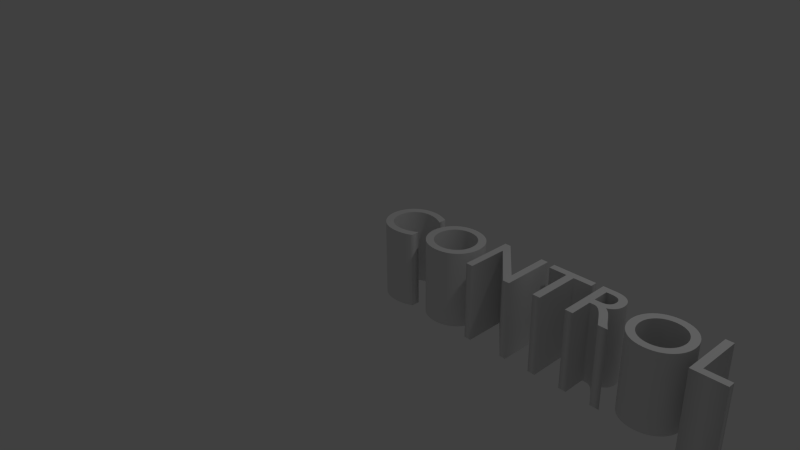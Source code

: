 # Source: control.blend  (saved by Blender 2.73.0; exported with 4.5.12 LTS)
import bpy
from mathutils import Matrix  # noqa: F401  (used for matrix-valued properties, if any)

bpy.ops.wm.read_factory_settings(use_empty=True)
scene = bpy.context.scene
scene.name = 'Scene'

# ---- collections
col_collection_1 = bpy.data.collections.new('Collection 1'); scene.collection.children.link(col_collection_1)

# ---- world
world_world = bpy.data.worlds.new('World'); scene.world = world_world
world_world.color = (0.05088, 0.05088, 0.05088)
world_world.use_sun_shadow = False
world_world.sun_shadow_jitter_overblur = 0.0
world_world.cycles.sampling_method = 'MANUAL'
world_world.cycles.sample_map_resolution = 256

# ---- cameras
cam_camera = bpy.data.cameras.new('Camera')
cam_camera.clip_end = 100.0
cam_camera.lens = 35.0
cam_camera.sensor_width = 32.0
cam_camera.sensor_height = 18.0
cam_camera.ortho_scale = 7.314
cam_camera.dof.focus_distance = 0.0
cam_camera.dof.aperture_fstop = 128.0

# ---- lights
light_lamp = bpy.data.lights.new('Lamp', 'POINT')
light_lamp.transmission_factor = 0.0
light_lamp.cutoff_distance = 30.0
light_lamp.energy = 100.0
light_lamp.shadow_buffer_clip_start = 1.001
light_lamp.shadow_soft_size = 0.1
light_lamp.shadow_maximum_resolution = 0.006
light_lamp.use_absolute_resolution = True
light_lamp.cycles.use_multiple_importance_sampling = False

# ---- curves / text
txt_text = bpy.data.curves.new('Text', 'FONT')
txt_text.dimensions = '2D'
txt_text.body = 'CONTROL'
txt_text.use_path_clamp = True
txt_text.bevel_resolution = 0
txt_text.extrude = 0.5

# ---- objects
ob_text = bpy.data.objects.new('Text', txt_text)
ob_lamp = bpy.data.objects.new('Lamp', light_lamp)
ob_camera = bpy.data.objects.new('Camera', cam_camera)

# ---- transforms, parenting, visibility, modifiers, constraints
ob_text.location = (0.0, 0.0, 0.0)
ob_text.lineart.crease_threshold = 0.0
ob_lamp.location = (4.076, 1.005, 5.904)
ob_lamp.rotation_euler = (0.6503, 0.05522, 1.866)
ob_lamp.lock_rotations_4d = False
ob_lamp.empty_display_type = 'ARROWS'
ob_lamp.color = (0.0, 0.0, 0.0, 0.0)
ob_lamp.lineart.crease_threshold = 0.0
ob_camera.location = (7.481, -6.508, 5.344)
ob_camera.rotation_euler = (1.109, 0.01082, 0.8149)
ob_camera.lock_rotations_4d = False
ob_camera.empty_display_type = 'ARROWS'
ob_camera.color = (0.0, 0.0, 0.0, 0.0)
ob_camera.display_type = 'WIRE'
ob_camera.lineart.crease_threshold = 0.0

# ---- collection membership
col_collection_1.objects.link(ob_text)
col_collection_1.objects.link(ob_lamp)
col_collection_1.objects.link(ob_camera)

# ---- scene / render settings (as saved in the file)
scene.camera = ob_camera
scene.frame_start = 1; scene.frame_end = 250; scene.frame_set(1)
scene.render.engine = 'BLENDER_EEVEE_NEXT'
scene.render.resolution_percentage = 50
scene.render.dither_intensity = 0.0
scene.cycles.use_denoising = False
scene.cycles.samples = 10
scene.cycles.sampling_pattern = 'TABULATED_SOBOL'
scene.cycles.light_sampling_threshold = 0.0
scene.cycles.use_adaptive_sampling = False
scene.cycles.use_light_tree = False
scene.cycles.blur_glossy = 0.0
scene.cycles.pixel_filter_type = 'GAUSSIAN'
scene.cycles.sample_clamp_indirect = 0.0
scene.view_settings.view_transform = 'Standard'
bpy.context.view_layer.update()
